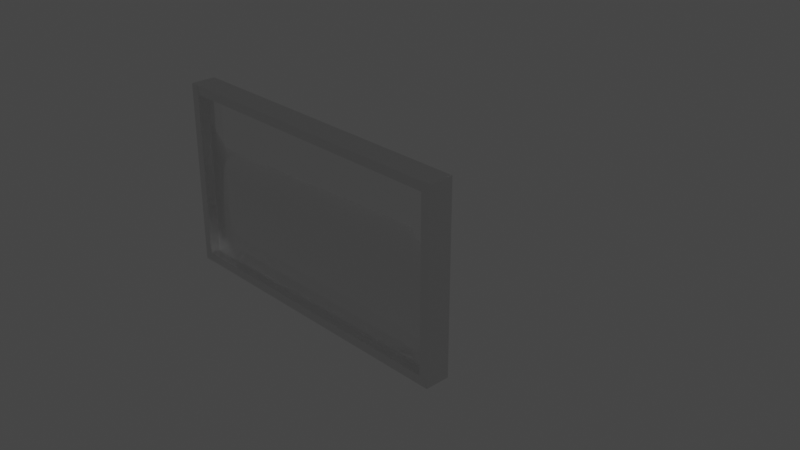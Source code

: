 # Source: Window.blend  (saved by Blender 2.93.21; exported with 4.5.12 LTS)
import bpy
from mathutils import Matrix  # noqa: F401  (used for matrix-valued properties, if any)

bpy.ops.wm.read_factory_settings(use_empty=True)
scene = bpy.context.scene
scene.name = 'Scene'

# ---- collections
col_collection = bpy.data.collections.new('Collection'); scene.collection.children.link(col_collection)

# ---- materials (node trees are filled in below, after node groups)
mat_glassmaterial = bpy.data.materials.new('GlassMaterial')
mat_shinystuff = bpy.data.materials.new('ShinyStuff')
mat_shinystuff.use_transparent_shadow = False

# ---- material node trees
mat_glassmaterial.use_nodes = True; mat_glassmaterial.node_tree.nodes.clear()
_N = mat_glassmaterial.node_tree.nodes; _L = mat_glassmaterial.node_tree.links
n0 = _N.new('ShaderNodeMixShader'); n0.name = 'Mix Shader'; n0.location = (410, 455)
n1 = _N.new('ShaderNodeBsdfPrincipled'); n1.name = 'Principled BSDF'; n1.location = (-375, 212)
n1.distribution = 'GGX'
n1.subsurface_method = 'BURLEY'
n1.inputs[2].default_value = 0.0
n1.inputs[3].default_value = 1.45
n1.inputs[18].default_value = 1.0
n1.inputs[27].default_value = (0.0, 0.0, 0.0, 1.0)
n1.inputs[28].default_value = 1.0
n2 = _N.new('ShaderNodeValToRGB'); n2.name = 'ColorRamp'; n2.location = (-170, 490)
while len(n2.color_ramp.elements) > 1: n2.color_ramp.elements.remove(n2.color_ramp.elements[-1])
n2.color_ramp.elements[0].position = 0.0; n2.color_ramp.elements[0].color = (0.07723, 0.07723, 0.07723, 1.0)
_e = n2.color_ramp.elements.new(1.0); _e.color = (1.0, 1.0, 1.0, 1.0)
n3 = _N.new('ShaderNodeFresnel'); n3.name = 'Fresnel'; n3.location = (-630, 418)
n3.inputs[0].default_value = 1.45
n4 = _N.new('ShaderNodeOutputMaterial'); n4.name = 'Material Output'; n4.location = (667, 510)
n5 = _N.new('ShaderNodeBsdfTransparent'); n5.name = 'Transparent BSDF'; n5.location = (-37, 165)
_L.new(n1.outputs[0], n0.inputs[1])
_L.new(n0.outputs[0], n4.inputs[0])
_L.new(n2.outputs[0], n0.inputs[0])
_L.new(n3.outputs[0], n2.inputs[0])
_L.new(n5.outputs[0], n0.inputs[2])
n4.is_active_output = True
mat_shinystuff.use_nodes = True; mat_shinystuff.node_tree.nodes.clear()
_N = mat_shinystuff.node_tree.nodes; _L = mat_shinystuff.node_tree.links
n0 = _N.new('ShaderNodeBsdfPrincipled'); n0.name = 'Principled BSDF'; n0.location = (10, 300)
n0.distribution = 'GGX'
n0.subsurface_method = 'BURLEY'
n0.inputs[1].default_value = 1.0
n0.inputs[2].default_value = 0.1773
n0.inputs[3].default_value = 1.45
n0.inputs[27].default_value = (0.0, 0.0, 0.0, 1.0)
n0.inputs[28].default_value = 1.0
n1 = _N.new('ShaderNodeOutputMaterial'); n1.name = 'Material Output'; n1.location = (300, 300)
_L.new(n0.outputs[0], n1.inputs[0])
n1.is_active_output = True

# ---- world
world_world = bpy.data.worlds.new('World'); scene.world = world_world
world_world.use_nodes = True; world_world.node_tree.nodes.clear()
_N = world_world.node_tree.nodes; _L = world_world.node_tree.links
n0 = _N.new('ShaderNodeOutputWorld'); n0.name = 'World Output'; n0.location = (300, 300)
n1 = _N.new('ShaderNodeBackground'); n1.name = 'Background'; n1.location = (10, 300)
n1.inputs[0].default_value = (0.05088, 0.05088, 0.05088, 1.0)
_L.new(n1.outputs[0], n0.inputs[0])
n0.is_active_output = True
world_world.color = (0.05088, 0.05088, 0.05088)
world_world.use_sun_shadow = False
world_world.sun_shadow_jitter_overblur = 0.0

# ---- cameras
cam_camera = bpy.data.cameras.new('Camera')
cam_camera.clip_end = 100.0
cam_camera.ortho_scale = 7.314

# ---- lights
light_light = bpy.data.lights.new('Light', 'POINT')
light_light.transmission_factor = 0.0
light_light.energy = 1000.0
light_light.shadow_soft_size = 0.1
light_light.shadow_maximum_resolution = 0.006
light_light.use_absolute_resolution = True

# ---- meshes
me_cylinder = bpy.data.meshes.new('Cylinder')
me_cylinder.from_pydata([(-1.548e-08, -0.05, -1.0), (-1.548e-08, -0.05, 1.0), (0.09802, -0.05, -1.0), (0.09802, -0.05, 1.0), (0.1951, -0.05, -1.0), (0.1951, -0.05, 1.0), (0.2903, -0.05, -1.0), (0.2903, -0.05, 1.0), (0.3827, -0.05, -1.0), (0.3827, -0.05, 1.0), (0.4714, -0.05, -1.0), (0.4714, -0.05, 1.0), (-0.4714, -0.05, -1.0), (-0.4714, -0.05, 1.0), (-0.3827, -0.05, -1.0), (-0.3827, -0.05, 1.0), (-0.2903, -0.05, -1.0), (-0.2903, -0.05, 1.0), (-0.1951, -0.05, -1.0), (-0.1951, -0.05, 1.0), (-0.09802, -0.05, -1.0), (-0.09802, -0.05, 1.0), (-1.985e-08, 0.05, -1.0), (0.09802, 0.05, -1.0), (0.09802, 0.05, 1.0), (-1.985e-08, 0.05, 1.0), (0.1951, 0.05, -1.0), (0.1951, 0.05, 1.0), (0.2903, 0.05, -1.0), (0.2903, 0.05, 1.0), (0.3827, 0.05, -1.0), (0.3827, 0.05, 1.0), (0.4714, 0.05, -1.0), (0.4714, 0.05, 1.0), (-0.4714, 0.05, 1.0), (-0.4714, 0.05, -1.0), (-0.3827, 0.05, -1.0), (-0.3827, 0.05, 1.0), (-0.2903, 0.05, -1.0), (-0.2903, 0.05, 1.0), (-0.1951, 0.05, -1.0), (-0.1951, 0.05, 1.0), (-0.09802, 0.05, -1.0), (-0.09802, 0.05, 1.0)], [], [(0, 2, 3, 1), (2, 4, 5, 3), (4, 6, 7, 5), (6, 8, 9, 7), (8, 10, 11, 9), (12, 14, 15, 13), (14, 16, 17, 15), (16, 18, 19, 17), (18, 20, 21, 19), (20, 0, 1, 21), (22, 25, 24, 23), (23, 24, 27, 26), (26, 27, 29, 28), (28, 29, 31, 30), (30, 31, 33, 32), (35, 34, 37, 36), (36, 37, 39, 38), (38, 39, 41, 40), (40, 41, 43, 42), (42, 43, 25, 22), (0, 20, 42, 22), (6, 4, 26, 28), (2, 0, 22, 23), (11, 10, 32, 33), (21, 1, 25, 43), (5, 7, 29, 27), (18, 16, 38, 40), (1, 3, 24, 25), (12, 13, 34, 35), (17, 19, 41, 39), (14, 12, 35, 36), (8, 6, 28, 30), (13, 15, 37, 34), (7, 9, 31, 29), (20, 18, 40, 42), (4, 2, 23, 26), (19, 21, 43, 41), (3, 5, 27, 24), (16, 14, 36, 38), (10, 8, 30, 32), (15, 17, 39, 37), (9, 11, 33, 31)])
me_cylinder.polygons.foreach_set('use_smooth', [True] * 42)
_uv = me_cylinder.uv_layers.new(name='UVMap')
_uv.uv.foreach_set('vector', [1.0, 0.5, 0.9844, 0.5, 0.9844, 1.0, 1.0, 1.0, 0.9844, 0.5, 0.9688, 0.5, 0.9688, 1.0, 0.9844, 1.0, 0.9688, 0.5, 0.9531, 0.5, 0.9531, 1.0, 0.9688, 1.0, 0.9531, 0.5, 0.9375, 0.5, 0.9375, 1.0, 0.9531, 1.0, 0.9375, 0.5, 0.9219, 0.5, 0.9219, 1.0, 0.9375, 1.0, 0.07812, 0.5, 0.0625, 0.5, 0.0625, 1.0, 0.07812, 1.0, 0.0625, 0.5, 0.04688, 0.5, 0.04688, 1.0, 0.0625, 1.0, 0.04688, 0.5, 0.03125, 0.5, 0.03125, 1.0, 0.04688, 1.0, 0.03125, 0.5, 0.01562, 0.5, 0.01562, 1.0, 0.03125, 1.0, 0.01562, 0.5, 0.0, 0.5, 0.0, 1.0, 0.01562, 1.0, 1.0, 0.5, 1.0, 1.0, 0.9844, 1.0, 0.9844, 0.5, 0.9844, 0.5, 0.9844, 1.0, 0.9688, 1.0, 0.9688, 0.5, 0.9688, 0.5, 0.9688, 1.0, 0.9531, 1.0, 0.9531, 0.5, 0.9531, 0.5, 0.9531, 1.0, 0.9375, 1.0, 0.9375, 0.5, 0.9375, 0.5, 0.9375, 1.0, 0.9219, 1.0, 0.9219, 0.5, 0.07812, 0.5, 0.07812, 1.0, 0.0625, 1.0, 0.0625, 0.5, 0.0625, 0.5, 0.0625, 1.0, 0.04688, 1.0, 0.04688, 0.5, 0.04688, 0.5, 0.04688, 1.0, 0.03125, 1.0, 0.03125, 0.5, 0.03125, 0.5, 0.03125, 1.0, 0.01562, 1.0, 0.01562, 0.5, 0.01562, 0.5, 0.01562, 1.0, 0.0, 1.0, 0.0, 0.5, 0.0, 0.5, 0.01562, 0.5, 0.01562, 0.5, 0.0, 0.5, 0.9531, 0.5, 0.9688, 0.5, 0.9688, 0.5, 0.9531, 0.5, 0.9844, 0.5, 1.0, 0.5, 1.0, 0.5, 0.9844, 0.5, 0.9219, 1.0, 0.9219, 0.5, 0.9219, 0.5, 0.9219, 1.0, 0.01562, 1.0, 0.0, 1.0, 0.0, 1.0, 0.01562, 1.0, 0.9688, 1.0, 0.9531, 1.0, 0.9531, 1.0, 0.9688, 1.0, 0.03125, 0.5, 0.04688, 0.5, 0.04688, 0.5, 0.03125, 0.5, 1.0, 1.0, 0.9844, 1.0, 0.9844, 1.0, 1.0, 1.0, 0.07812, 0.5, 0.07812, 1.0, 0.07812, 1.0, 0.07812, 0.5, 0.04688, 1.0, 0.03125, 1.0, 0.03125, 1.0, 0.04688, 1.0, 0.0625, 0.5, 0.07812, 0.5, 0.07812, 0.5, 0.0625, 0.5, 0.9375, 0.5, 0.9531, 0.5, 0.9531, 0.5, 0.9375, 0.5, 0.07812, 1.0, 0.0625, 1.0, 0.0625, 1.0, 0.07812, 1.0, 0.9531, 1.0, 0.9375, 1.0, 0.9375, 1.0, 0.9531, 1.0, 0.01562, 0.5, 0.03125, 0.5, 0.03125, 0.5, 0.01562, 0.5, 0.9688, 0.5, 0.9844, 0.5, 0.9844, 0.5, 0.9688, 0.5, 0.03125, 1.0, 0.01562, 1.0, 0.01562, 1.0, 0.03125, 1.0, 0.9844, 1.0, 0.9688, 1.0, 0.9688, 1.0, 0.9844, 1.0, 0.04688, 0.5, 0.0625, 0.5, 0.0625, 0.5, 0.04688, 0.5, 0.9219, 0.5, 0.9375, 0.5, 0.9375, 0.5, 0.9219, 0.5, 0.0625, 1.0, 0.04688, 1.0, 0.04688, 1.0, 0.0625, 1.0, 0.9375, 1.0, 0.9219, 1.0, 0.9219, 1.0, 0.9375, 1.0])
me_cylinder.materials.append(mat_glassmaterial)
me_cylinder.use_remesh_fix_poles = True
me_cylinder.use_remesh_preserve_attributes = False
me_cylinder.update()
me_cylinder_001 = bpy.data.meshes.new('Cylinder.001')
me_cylinder_001.from_pydata([(-0.05, -0.05, -1.0), (-0.05, -0.05, 1.0), (-0.05, 0.05, 1.0), (-0.05, 0.05, -1.0), (0.05, -0.05, 1.0), (0.05, -0.05, -1.0), (0.05, 0.05, 1.0), (0.05, 0.05, -1.0)], [], [(0, 3, 2, 1), (5, 4, 6, 7), (1, 2, 6, 4), (0, 1, 4, 5), (3, 0, 5, 7), (2, 3, 7, 6)])
_uv = me_cylinder_001.uv_layers.new(name='UVMap')
_uv.uv.foreach_set('vector', [0.07812, 0.5, 0.07812, 0.5, 0.07812, 1.0, 0.07812, 1.0, 0.07812, 0.5, 0.07812, 1.0, 0.07812, 1.0, 0.07812, 0.5, 0.07812, 1.0, 0.07812, 1.0, 0.07812, 1.0, 0.07812, 1.0, 0.07812, 0.5, 0.07812, 1.0, 0.07812, 1.0, 0.07812, 0.5, 0.07812, 0.5, 0.07812, 0.5, 0.07812, 0.5, 0.07812, 0.5, 0.07812, 1.0, 0.07812, 0.5, 0.07812, 0.5, 0.07812, 1.0])
me_cylinder_001.materials.append(mat_shinystuff)
me_cylinder_001.use_remesh_fix_poles = True
me_cylinder_001.use_remesh_preserve_attributes = False
me_cylinder_001.update()
me_cylinder_007 = bpy.data.meshes.new('Cylinder.007')
me_cylinder_007.from_pydata([(-0.05, -0.05, -1.0), (-0.05, -0.05, 1.0), (-0.05, 0.05, 1.0), (-0.05, 0.05, -1.0), (0.05, -0.05, 1.0), (0.05, -0.05, -1.0), (0.05, 0.05, 1.0), (0.05, 0.05, -1.0)], [], [(0, 3, 2, 1), (5, 4, 6, 7), (1, 2, 6, 4), (0, 1, 4, 5), (3, 0, 5, 7), (2, 3, 7, 6)])
_uv = me_cylinder_007.uv_layers.new(name='UVMap')
_uv.uv.foreach_set('vector', [0.07812, 0.5, 0.07812, 0.5, 0.07812, 1.0, 0.07812, 1.0, 0.07812, 0.5, 0.07812, 1.0, 0.07812, 1.0, 0.07812, 0.5, 0.07812, 1.0, 0.07812, 1.0, 0.07812, 1.0, 0.07812, 1.0, 0.07812, 0.5, 0.07812, 1.0, 0.07812, 1.0, 0.07812, 0.5, 0.07812, 0.5, 0.07812, 0.5, 0.07812, 0.5, 0.07812, 0.5, 0.07812, 1.0, 0.07812, 0.5, 0.07812, 0.5, 0.07812, 1.0])
me_cylinder_007.materials.append(mat_shinystuff)
me_cylinder_007.use_remesh_fix_poles = True
me_cylinder_007.use_remesh_preserve_attributes = False
me_cylinder_007.update()

# ---- objects
ob_light = bpy.data.objects.new('Light', light_light)
ob_camera = bpy.data.objects.new('Camera', cam_camera)
ob_cylinder = bpy.data.objects.new('Cylinder', me_cylinder)
ob_cylinder_001 = bpy.data.objects.new('Cylinder.001', me_cylinder_001)
ob_cylinder_002 = bpy.data.objects.new('Cylinder.002', me_cylinder_007)

# ---- transforms, parenting, visibility, modifiers, constraints
ob_light.location = (4.076, 1.005, 5.904)
ob_light.rotation_euler = (0.6503, 0.05522, 1.866)
ob_light.lock_rotations_4d = False
ob_light.empty_display_type = 'ARROWS'
ob_light.color = (0.0, 0.0, 0.0, 0.0)
ob_light.lineart.crease_threshold = 0.0
ob_camera.location = (7.359, -6.926, 4.958)
ob_camera.rotation_euler = (1.109, 0.0, 0.8149)
ob_camera.lock_rotations_4d = False
ob_camera.empty_display_type = 'ARROWS'
ob_camera.color = (0.0, 0.0, 0.0, 0.0)
ob_camera.display_type = 'WIRE'
ob_camera.lineart.crease_threshold = 0.0
ob_cylinder.location = (-0.5367, -0.6972, 0.0)
ob_cylinder.rotation_euler = (0.0, -0.0, 3.142)
ob_cylinder.scale = (3.7, 0.4, 1.0)
ob_cylinder_001.location = (1.205, -0.6867, 0.0)
ob_cylinder_001.rotation_euler = (0.0, -0.0, 3.142)
ob_cylinder_001.scale = (1.0, 2.8, 1.05)
_m = ob_cylinder_001.modifiers.new('Mirror', 'MIRROR')
_m.mirror_object = ob_cylinder
ob_cylinder_002.location = (-0.5353, -0.6867, 1.0)
ob_cylinder_002.rotation_euler = (-3.142, -1.571, 0.0)
ob_cylinder_002.scale = (1.0, 2.8, 1.785)
_m = ob_cylinder_002.modifiers.new('Mirror', 'MIRROR')
_m.use_axis = (False, False, True)
_m.mirror_object = ob_cylinder

# ---- collection membership
col_collection.objects.link(ob_light)
col_collection.objects.link(ob_camera)
col_collection.objects.link(ob_cylinder)
col_collection.objects.link(ob_cylinder_001)
col_collection.objects.link(ob_cylinder_002)

# ---- scene / render settings (as saved in the file)
scene.camera = ob_camera
scene.frame_start = 1; scene.frame_end = 250; scene.frame_set(1)
scene.render.engine = 'BLENDER_EEVEE_NEXT'
scene.render.use_motion_blur = True
scene.cycles.use_denoising = False
scene.cycles.samples = 128
scene.cycles.sampling_pattern = 'TABULATED_SOBOL'
scene.cycles.use_adaptive_sampling = False
scene.cycles.use_light_tree = False
scene.eevee.use_gtao = True
scene.eevee.use_raytracing = True
scene.view_settings.view_transform = 'Filmic'
bpy.context.view_layer.update()
